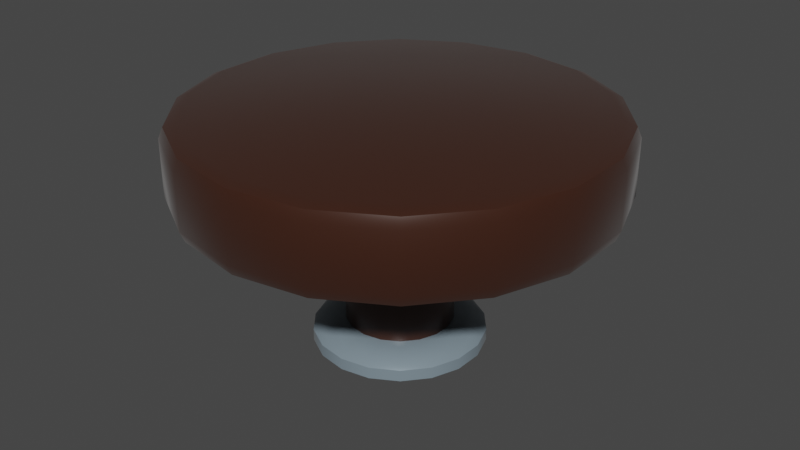 # Source: display_stand.blend  (saved by Blender 3.2.14; exported with 4.5.12 LTS)
import bpy
from mathutils import Matrix  # noqa: F401  (used for matrix-valued properties, if any)

bpy.ops.wm.read_factory_settings(use_empty=True)
scene = bpy.context.scene
scene.name = 'Scene'

# ---- materials (node trees are filled in below, after node groups)
mat_top_leg = bpy.data.materials.new('top+leg')
mat_top_leg.use_transparent_shadow = False
mat_base = bpy.data.materials.new('base')
mat_base.use_transparent_shadow = False

# ---- node groups
ng_auto_smooth = bpy.data.node_groups.new('Auto Smooth', 'GeometryNodeTree')
_s = ng_auto_smooth.interface.new_socket(name='Geometry', in_out='OUTPUT', socket_type='NodeSocketGeometry')
_s = ng_auto_smooth.interface.new_socket(name='Geometry', in_out='INPUT', socket_type='NodeSocketGeometry')
_s = ng_auto_smooth.interface.new_socket(name='Angle', in_out='INPUT', socket_type='NodeSocketFloat')
_s.subtype = 'ANGLE'
_s.min_value = 0.0
_s.max_value = 3.142
ng_auto_smooth.is_modifier = True
_N = ng_auto_smooth.nodes; _L = ng_auto_smooth.links
n0 = _N.new('NodeGroupOutput'); n0.name = 'Group Output'; n0.location = (480, -100)
n1 = _N.new('NodeGroupInput'); n1.name = 'Group Input'; n1.location = (-420, -300)
n2 = _N.new('NodeGroupInput'); n2.name = 'Group Input.001'; n2.location = (-60, -100)
n3 = _N.new('GeometryNodeSetShadeSmooth'); n3.name = 'Set Shade Smooth'; n3.location = (120, -100)
n3.domain = 'EDGE'
n4 = _N.new('GeometryNodeSetShadeSmooth'); n4.name = 'Set Shade Smooth.001'; n4.location = (300, -100)
n5 = _N.new('GeometryNodeInputMeshEdgeAngle'); n5.name = 'Edge Angle'; n5.location = (-420, -220)
n6 = _N.new('GeometryNodeInputEdgeSmooth'); n6.name = 'Is Edge Smooth'; n6.location = (-60, -160)
n7 = _N.new('GeometryNodeInputShadeSmooth'); n7.name = 'Is Face Smooth'; n7.location = (-240, -340)
n8 = _N.new('FunctionNodeBooleanMath'); n8.name = 'Boolean Math'; n8.location = (-60, -220)
n9 = _N.new('FunctionNodeCompare'); n9.name = 'Compare'; n9.location = (-240, -180)
n9.operation = 'LESS_EQUAL'
_L.new(n5.outputs[0], n9.inputs[0])
_L.new(n4.outputs[0], n0.inputs[0])
_L.new(n1.outputs[1], n9.inputs[1])
_L.new(n9.outputs[0], n8.inputs[0])
_L.new(n7.outputs[0], n8.inputs[1])
_L.new(n2.outputs[0], n3.inputs[0])
_L.new(n6.outputs[0], n3.inputs[1])
_L.new(n3.outputs[0], n4.inputs[0])
_L.new(n8.outputs[0], n3.inputs[2])
n0.is_active_output = True

# ---- material node trees
mat_top_leg.use_nodes = True; mat_top_leg.node_tree.nodes.clear()
_N = mat_top_leg.node_tree.nodes; _L = mat_top_leg.node_tree.links
n0 = _N.new('ShaderNodeBsdfPrincipled'); n0.name = 'Principled BSDF'; n0.location = (10, 300)
n0.distribution = 'GGX'
n0.subsurface_method = 'RANDOM_WALK_SKIN'
n0.inputs[0].default_value = (0.04696, 0.01585, 0.008415, 1.0)
n0.inputs[1].default_value = 0.126
n0.inputs[2].default_value = 0.3254
n0.inputs[3].default_value = 1.45
n0.inputs[13].default_value = 0.5472
n0.inputs[24].default_value = 0.06929
n0.inputs[27].default_value = (0.0, 0.0, 0.0, 1.0)
n0.inputs[28].default_value = 1.0
n1 = _N.new('ShaderNodeOutputMaterial'); n1.name = 'Material Output'; n1.location = (300, 300)
_L.new(n0.outputs[0], n1.inputs[0])
n1.is_active_output = True
mat_base.use_nodes = True; mat_base.node_tree.nodes.clear()
_N = mat_base.node_tree.nodes; _L = mat_base.node_tree.links
n0 = _N.new('ShaderNodeBsdfPrincipled'); n0.name = 'Principled BSDF'; n0.location = (10, 300)
n0.distribution = 'GGX'
n0.subsurface_method = 'RANDOM_WALK_SKIN'
n0.inputs[0].default_value = (0.2311, 0.3021, 0.3506, 1.0)
n0.inputs[1].default_value = 0.1811
n0.inputs[2].default_value = 0.2717
n0.inputs[3].default_value = 1.45
n0.inputs[24].default_value = 0.05039
n0.inputs[27].default_value = (0.0, 0.0, 0.0, 1.0)
n0.inputs[28].default_value = 1.0
n1 = _N.new('ShaderNodeOutputMaterial'); n1.name = 'Material Output'; n1.location = (300, 300)
_L.new(n0.outputs[0], n1.inputs[0])
n1.is_active_output = True

# ---- world
world_world = bpy.data.worlds.new('World'); scene.world = world_world
world_world.use_nodes = True; world_world.node_tree.nodes.clear()
_N = world_world.node_tree.nodes; _L = world_world.node_tree.links
n0 = _N.new('ShaderNodeOutputWorld'); n0.name = 'World Output'; n0.location = (300, 300)
n1 = _N.new('ShaderNodeBackground'); n1.name = 'Background'; n1.location = (10, 300)
n1.inputs[0].default_value = (0.05088, 0.05088, 0.05088, 1.0)
_L.new(n1.outputs[0], n0.inputs[0])
n0.is_active_output = True
world_world.color = (0.05088, 0.05088, 0.05088)
world_world.use_sun_shadow = False
world_world.sun_shadow_jitter_overblur = 0.0

# ---- meshes
me_circle_002 = bpy.data.meshes.new('Circle.002')
me_circle_002.from_pydata([(-1.223e-09, 0.2495, 0.2598), (-0.08532, 0.2344, 0.2598), (-0.1603, 0.1911, 0.2598), (-0.216, 0.1247, 0.2598), (-0.2457, 0.04332, 0.2598), (-0.2457, -0.04332, 0.2598), (-0.216, -0.1247, 0.2598), (-0.1603, -0.1911, 0.2598), (-0.08532, -0.2344, 0.2598), (2.059e-08, -0.2495, 0.2598), (0.08532, -0.2344, 0.2598), (0.1603, -0.1911, 0.2598), (0.216, -0.1247, 0.2598), (0.2457, -0.04332, 0.2598), (0.2457, 0.04332, 0.2598), (0.216, 0.1247, 0.2598), (0.1603, 0.1911, 0.2598), (0.08532, 0.2344, 0.2598), (-1.223e-09, 0.2495, -0.344), (-0.08532, 0.2344, -0.344), (-0.1603, 0.1911, -0.344), (-0.216, 0.1247, -0.344), (-0.2457, 0.04332, -0.344), (-0.2457, -0.04332, -0.344), (-0.216, -0.1247, -0.344), (-0.1603, -0.1911, -0.344), (-0.08532, -0.2344, -0.344), (2.059e-08, -0.2495, -0.344), (0.08532, -0.2344, -0.344), (0.1603, -0.1911, -0.344), (0.216, -0.1247, -0.344), (0.2457, -0.04332, -0.344), (0.2457, 0.04332, -0.344), (0.216, 0.1247, -0.344), (0.1603, 0.1911, -0.344), (0.08532, 0.2344, -0.344), (-7.444e-09, 0.3997, -0.4502), (-0.1367, 0.3756, -0.4502), (-0.2569, 0.3062, -0.4502), (-0.3461, 0.1998, -0.4502), (-0.3936, 0.06941, -0.4502), (-0.3936, -0.06941, -0.4502), (-0.3461, -0.1998, -0.4502), (-0.2569, -0.3062, -0.4502), (-0.1367, -0.3756, -0.4502), (2.75e-08, -0.3997, -0.4502), (0.1367, -0.3756, -0.4502), (0.2569, -0.3062, -0.4502), (0.3461, -0.1998, -0.4502), (0.3936, -0.06941, -0.4502), (0.3936, 0.06941, -0.4502), (0.3461, 0.1998, -0.4502), (0.2569, 0.3062, -0.4502), (0.1367, 0.3756, -0.4502), (-2.732e-08, 1.0, 0.5889), (-3.073e-08, 0.9311, 0.6567), (-2.817e-08, 0.9798, 0.6369), (-0.3185, 0.8749, 0.6567), (-0.342, 0.9397, 0.5889), (-0.3351, 0.9207, 0.6369), (-0.5985, 0.7133, 0.6567), (-0.6428, 0.766, 0.5889), (-0.6298, 0.7506, 0.6369), (-0.8063, 0.4655, 0.6567), (-0.866, 0.5, 0.5889), (-0.8485, 0.4899, 0.6369), (-0.9169, 0.1617, 0.6567), (-0.9848, 0.1736, 0.5889), (-0.9649, 0.1701, 0.6369), (-0.9169, -0.1617, 0.6567), (-0.9848, -0.1736, 0.5889), (-0.9649, -0.1701, 0.6369), (-0.8063, -0.4655, 0.6567), (-0.866, -0.5, 0.5889), (-0.8485, -0.4899, 0.6369), (-0.5985, -0.7133, 0.6567), (-0.6428, -0.766, 0.5889), (-0.6298, -0.7506, 0.6369), (-0.3185, -0.8749, 0.6567), (-0.342, -0.9397, 0.5889), (-0.3351, -0.9207, 0.6369), (5.309e-08, -0.9311, 0.6567), (6.01e-08, -1.0, 0.5889), (5.797e-08, -0.9798, 0.6369), (0.3185, -0.8749, 0.6567), (0.342, -0.9397, 0.5889), (0.3351, -0.9207, 0.6369), (0.5985, -0.7133, 0.6567), (0.6428, -0.766, 0.5889), (0.6298, -0.7506, 0.6369), (0.8063, -0.4655, 0.6567), (0.866, -0.5, 0.5889), (0.8485, -0.4899, 0.6369), (0.9169, -0.1617, 0.6567), (0.9848, -0.1736, 0.5889), (0.9649, -0.1701, 0.6369), (0.9169, 0.1617, 0.6567), (0.9848, 0.1736, 0.5889), (0.9649, 0.1701, 0.6369), (0.8063, 0.4655, 0.6567), (0.866, 0.5, 0.5889), (0.8485, 0.4899, 0.6369), (0.5985, 0.7133, 0.6567), (0.6428, 0.766, 0.5889), (0.6298, 0.7506, 0.6369), (0.3185, 0.8749, 0.6567), (0.342, 0.9397, 0.5889), (0.3351, 0.9207, 0.6369), (-2.492e-08, 0.9311, 0.2598), (-2.732e-08, 1.0, 0.3277), (-2.654e-08, 0.9798, 0.2797), (-0.342, 0.9397, 0.3277), (-0.3185, 0.8749, 0.2598), (-0.3351, 0.9207, 0.2797), (-0.6428, 0.766, 0.3277), (-0.5985, 0.7133, 0.2598), (-0.6298, 0.7506, 0.2797), (-0.866, 0.5, 0.3277), (-0.8063, 0.4655, 0.2598), (-0.8485, 0.4899, 0.2797), (-0.9848, 0.1736, 0.3277), (-0.9169, 0.1617, 0.2598), (-0.9649, 0.1701, 0.2797), (-0.9848, -0.1736, 0.3277), (-0.9169, -0.1617, 0.2598), (-0.9649, -0.1701, 0.2797), (-0.866, -0.5, 0.3277), (-0.8063, -0.4655, 0.2598), (-0.8485, -0.4899, 0.2797), (-0.6428, -0.766, 0.3277), (-0.5985, -0.7133, 0.2598), (-0.6298, -0.7506, 0.2797), (-0.342, -0.9397, 0.3277), (-0.3185, -0.8749, 0.2598), (-0.3351, -0.9207, 0.2797), (6.01e-08, -1.0, 0.3277), (5.648e-08, -0.9311, 0.2598), (5.902e-08, -0.9798, 0.2797), (0.342, -0.9397, 0.3277), (0.3185, -0.8749, 0.2598), (0.3351, -0.9207, 0.2797), (0.6428, -0.766, 0.3277), (0.5985, -0.7133, 0.2598), (0.6298, -0.7506, 0.2797), (0.866, -0.5, 0.3277), (0.8063, -0.4655, 0.2598), (0.8485, -0.4899, 0.2797), (0.9848, -0.1736, 0.3277), (0.9169, -0.1617, 0.2598), (0.9649, -0.1701, 0.2797), (0.9848, 0.1736, 0.3277), (0.9169, 0.1617, 0.2598), (0.9649, 0.1701, 0.2797), (0.866, 0.5, 0.3277), (0.8063, 0.4655, 0.2598), (0.8485, 0.4899, 0.2797), (0.6428, 0.766, 0.3277), (0.5985, 0.7133, 0.2598), (0.6298, 0.7506, 0.2797), (0.342, 0.9397, 0.3277), (0.3185, 0.8749, 0.2598), (0.3351, 0.9207, 0.2797), (-7.444e-09, 0.3997, -0.3958), (-3.663e-09, 0.3084, -0.344), (-6.286e-09, 0.373, -0.3703), (-0.1055, 0.2898, -0.344), (-0.1367, 0.3756, -0.3958), (-0.1276, 0.3505, -0.3703), (-0.1982, 0.2362, -0.344), (-0.2569, 0.3062, -0.3958), (-0.2397, 0.2857, -0.3703), (-0.2671, 0.1542, -0.344), (-0.3461, 0.1998, -0.3958), (-0.323, 0.1865, -0.3703), (-0.3037, 0.05355, -0.344), (-0.3936, 0.06941, -0.3958), (-0.3673, 0.06476, -0.3703), (-0.3037, -0.05355, -0.344), (-0.3936, -0.06941, -0.3958), (-0.3673, -0.06476, -0.3703), (-0.2671, -0.1542, -0.344), (-0.3461, -0.1998, -0.3958), (-0.323, -0.1865, -0.3703), (-0.1982, -0.2362, -0.344), (-0.2569, -0.3062, -0.3958), (-0.2397, -0.2857, -0.3703), (-0.1055, -0.2898, -0.344), (-0.1367, -0.3756, -0.3958), (-0.1276, -0.3505, -0.3703), (2.33e-08, -0.3084, -0.344), (2.75e-08, -0.3997, -0.3958), (2.631e-08, -0.373, -0.3703), (0.1055, -0.2898, -0.344), (0.1367, -0.3756, -0.3958), (0.1276, -0.3505, -0.3703), (0.1982, -0.2362, -0.344), (0.2569, -0.3062, -0.3958), (0.2397, -0.2857, -0.3703), (0.2671, -0.1542, -0.344), (0.3461, -0.1998, -0.3958), (0.323, -0.1865, -0.3703), (0.3037, -0.05355, -0.344), (0.3936, -0.06941, -0.3958), (0.3673, -0.06476, -0.3703), (0.3037, 0.05355, -0.344), (0.3936, 0.06941, -0.3958), (0.3673, 0.06476, -0.3703), (0.2671, 0.1542, -0.344), (0.3461, 0.1998, -0.3958), (0.323, 0.1865, -0.3703), (0.1982, 0.2362, -0.344), (0.2569, 0.3062, -0.3958), (0.2397, 0.2857, -0.3703), (0.1055, 0.2898, -0.344), (0.1367, 0.3756, -0.3958), (0.1276, 0.3505, -0.3703)], [], [(91, 144, 147, 94), (70, 123, 126, 73), (94, 147, 150, 97), (73, 126, 129, 76), (97, 150, 153, 100), (76, 129, 132, 79), (100, 153, 156, 103), (79, 132, 135, 82), (58, 111, 114, 61), (103, 156, 159, 106), (82, 135, 138, 85), (61, 114, 117, 64), (108, 0, 1, 112), (85, 138, 141, 88), (64, 117, 120, 67), (54, 109, 111, 58), (88, 141, 144, 91), (67, 120, 123, 70), (154, 15, 16, 157), (106, 159, 109, 54), (133, 8, 9, 136), (160, 17, 0, 108), (157, 16, 17, 160), (136, 9, 10, 139), (115, 2, 3, 118), (139, 10, 11, 142), (118, 3, 4, 121), (112, 1, 2, 115), (142, 11, 12, 145), (121, 4, 5, 124), (145, 12, 13, 148), (124, 5, 6, 127), (148, 13, 14, 151), (127, 6, 7, 130), (151, 14, 15, 154), (130, 7, 8, 133), (0, 18, 19, 1), (15, 33, 34, 16), (8, 26, 27, 9), (1, 19, 20, 2), (16, 34, 35, 17), (9, 27, 28, 10), (2, 20, 21, 3), (17, 35, 18, 0), (10, 28, 29, 11), (3, 21, 22, 4), (11, 29, 30, 12), (4, 22, 23, 5), (12, 30, 31, 13), (5, 23, 24, 6), (13, 31, 32, 14), (6, 24, 25, 7), (14, 32, 33, 15), (7, 25, 26, 8), (169, 38, 39, 172), (193, 46, 47, 196), (172, 39, 40, 175), (18, 163, 165, 19), (196, 47, 48, 199), (175, 40, 41, 178), (199, 48, 49, 202), (178, 41, 42, 181), (202, 49, 50, 205), (181, 42, 43, 184), (205, 50, 51, 208), (184, 43, 44, 187), (208, 51, 52, 211), (187, 44, 45, 190), (214, 53, 36, 162), (211, 52, 53, 214), (190, 45, 46, 193), (20, 168, 171, 21), (166, 37, 38, 169), (28, 192, 195, 29), (21, 171, 174, 22), (29, 195, 198, 30), (22, 174, 177, 23), (30, 198, 201, 31), (23, 177, 180, 24), (31, 201, 204, 32), (24, 180, 183, 25), (32, 204, 207, 33), (25, 183, 186, 26), (35, 213, 163, 18), (33, 207, 210, 34), (26, 186, 189, 27), (19, 165, 168, 20), (34, 210, 213, 35), (27, 189, 192, 28), (37, 36, 53, 52, 51, 50, 49, 48, 47, 46, 45, 44, 43, 42, 41, 40, 39, 38), (58, 59, 56, 54), (59, 57, 55, 56), (61, 62, 59, 58), (62, 60, 57, 59), (64, 65, 62, 61), (65, 63, 60, 62), (67, 68, 65, 64), (68, 66, 63, 65), (70, 71, 68, 67), (71, 69, 66, 68), (73, 74, 71, 70), (74, 72, 69, 71), (76, 77, 74, 73), (77, 75, 72, 74), (79, 80, 77, 76), (80, 78, 75, 77), (82, 83, 80, 79), (83, 81, 78, 80), (85, 86, 83, 82), (86, 84, 81, 83), (88, 89, 86, 85), (89, 87, 84, 86), (91, 92, 89, 88), (92, 90, 87, 89), (94, 95, 92, 91), (95, 93, 90, 92), (97, 98, 95, 94), (98, 96, 93, 95), (100, 101, 98, 97), (101, 99, 96, 98), (103, 104, 101, 100), (104, 102, 99, 101), (106, 107, 104, 103), (107, 105, 102, 104), (54, 56, 107, 106), (56, 55, 105, 107), (112, 113, 110, 108), (113, 111, 109, 110), (115, 116, 113, 112), (116, 114, 111, 113), (118, 119, 116, 115), (119, 117, 114, 116), (121, 122, 119, 118), (122, 120, 117, 119), (124, 125, 122, 121), (125, 123, 120, 122), (127, 128, 125, 124), (128, 126, 123, 125), (130, 131, 128, 127), (131, 129, 126, 128), (133, 134, 131, 130), (134, 132, 129, 131), (136, 137, 134, 133), (137, 135, 132, 134), (139, 140, 137, 136), (140, 138, 135, 137), (142, 143, 140, 139), (143, 141, 138, 140), (145, 146, 143, 142), (146, 144, 141, 143), (148, 149, 146, 145), (149, 147, 144, 146), (151, 152, 149, 148), (152, 150, 147, 149), (154, 155, 152, 151), (155, 153, 150, 152), (157, 158, 155, 154), (158, 156, 153, 155), (160, 161, 158, 157), (161, 159, 156, 158), (108, 110, 161, 160), (110, 109, 159, 161), (57, 60, 63, 66, 69, 72, 75, 78, 81, 84, 87, 90, 93, 96, 99, 102, 105, 55), (166, 167, 164, 162), (167, 165, 163, 164), (169, 170, 167, 166), (170, 168, 165, 167), (172, 173, 170, 169), (173, 171, 168, 170), (175, 176, 173, 172), (176, 174, 171, 173), (178, 179, 176, 175), (179, 177, 174, 176), (181, 182, 179, 178), (182, 180, 177, 179), (184, 185, 182, 181), (185, 183, 180, 182), (187, 188, 185, 184), (188, 186, 183, 185), (190, 191, 188, 187), (191, 189, 186, 188), (193, 194, 191, 190), (194, 192, 189, 191), (196, 197, 194, 193), (197, 195, 192, 194), (199, 200, 197, 196), (200, 198, 195, 197), (202, 203, 200, 199), (203, 201, 198, 200), (205, 206, 203, 202), (206, 204, 201, 203), (208, 209, 206, 205), (209, 207, 204, 206), (211, 212, 209, 208), (212, 210, 207, 209), (214, 215, 212, 211), (215, 213, 210, 212), (162, 164, 215, 214), (164, 163, 213, 215), (162, 36, 37, 166)])
me_circle_002.polygons.foreach_set('use_smooth', [True] * 200)
me_circle_002.polygons.foreach_set('material_index', [0, 0, 0, 0, 0, 0, 0, 0, 0, 0, 0, 0, 0, 0, 0, 0, 0, 0, 0, 0, 0, 0, 0, 0, 0, 0, 0, 0, 0, 0, 0, 0, 0, 0, 0, 0, 0, 0, 0, 0, 0, 0, 0, 0, 0, 0, 0, 0, 0, 0, 0, 0, 0, 0, 1, 1, 1, 1, 1, 1, 1, 1, 1, 1, 1, 1, 1, 1, 1, 1, 1, 1, 1, 1, 1, 1, 1, 1, 1, 1, 1, 1, 1, 1, 1, 1, 1, 1, 1, 1, 0, 0, 0, 0, 0, 0, 0, 0, 0, 0, 0, 0, 0, 0, 0, 0, 0, 0, 0, 0, 0, 0, 0, 0, 0, 0, 0, 0, 0, 0, 0, 0, 0, 0, 0, 0, 0, 0, 0, 0, 0, 0, 0, 0, 0, 0, 0, 0, 0, 0, 0, 0, 0, 0, 0, 0, 0, 0, 0, 0, 0, 0, 0, 0, 0, 0, 0, 0, 0, 0, 0, 0, 0, 1, 1, 1, 1, 1, 1, 1, 1, 1, 1, 1, 1, 1, 1, 1, 1, 1, 1, 1, 1, 1, 1, 1, 1, 1, 1, 1, 1, 1, 1, 1, 1, 1, 1, 1, 1, 1])
_uv = me_circle_002.uv_layers.new(name='UVMap')
_uv.uv.foreach_set('vector', [0.0, 0.0, 0.0, 0.0, 0.0, 0.0, 0.0, 0.0, 0.0, 0.0, 0.0, 0.0, 0.0, 0.0, 0.0, 0.0, 0.0, 0.0, 0.0, 0.0, 0.0, 0.0, 0.0, 0.0, 0.0, 0.0, 0.0, 0.0, 0.0, 0.0, 0.0, 0.0, 0.0, 0.0, 0.0, 0.0, 0.0, 0.0, 0.0, 0.0, 0.0, 0.0, 0.0, 0.0, 0.0, 0.0, 0.0, 0.0, 0.0, 0.0, 0.0, 0.0, 0.0, 0.0, 0.0, 0.0, 0.0, 0.0, 0.0, 0.0, 0.0, 0.0, 0.0, 0.0, 0.0, 0.0, 0.0, 0.0, 0.0, 0.0, 0.0, 0.0, 0.0, 0.0, 0.0, 0.0, 0.0, 0.0, 0.0, 0.0, 0.0, 0.0, 0.0, 0.0, 0.0, 0.0, 0.0, 0.0, 0.0, 0.0, 0.0, 0.0, 0.0, 0.0, 0.0, 0.0, 0.0, 0.0, 0.0, 0.0, 0.0, 0.0, 0.0, 0.0, 0.0, 0.0, 0.0, 0.0, 0.0, 0.0, 0.0, 0.0, 0.0, 0.0, 0.0, 0.0, 0.0, 0.0, 0.0, 0.0, 0.0, 0.0, 0.0, 0.0, 0.0, 0.0, 0.0, 0.0, 0.0, 0.0, 0.0, 0.0, 0.0, 0.0, 0.0, 0.0, 0.0, 0.0, 0.0, 0.0, 0.0, 0.0, 0.0, 0.0, 0.0, 0.0, 0.0, 0.0, 0.0, 0.0, 0.0, 0.0, 0.0, 0.0, 0.0, 0.0, 0.0, 0.0, 0.0, 0.0, 0.0, 0.0, 0.0, 0.0, 0.0, 0.0, 0.0, 0.0, 0.0, 0.0, 0.0, 0.0, 0.0, 0.0, 0.0, 0.0, 0.0, 0.0, 0.0, 0.0, 0.0, 0.0, 0.0, 0.0, 0.0, 0.0, 0.0, 0.0, 0.0, 0.0, 0.0, 0.0, 0.0, 0.0, 0.0, 0.0, 0.0, 0.0, 0.0, 0.0, 0.0, 0.0, 0.0, 0.0, 0.0, 0.0, 0.0, 0.0, 0.0, 0.0, 0.0, 0.0, 0.0, 0.0, 0.0, 0.0, 0.0, 0.0, 0.0, 0.0, 0.0, 0.0, 0.0, 0.0, 0.0, 0.0, 0.0, 0.0, 0.0, 0.0, 0.0, 0.0, 0.0, 0.0, 0.0, 0.0, 0.0, 0.0, 0.0, 0.0, 0.0, 0.0, 0.0, 0.0, 0.0, 0.0, 0.0, 0.0, 0.0, 0.0, 0.0, 0.0, 0.0, 0.0, 0.0, 0.0, 0.0, 0.0, 0.0, 0.0, 0.0, 0.0, 0.0, 0.0, 0.0, 0.0, 0.0, 0.0, 0.0, 0.0, 0.0, 0.0, 0.0, 0.0, 0.0, 0.0, 0.0, 0.0, 0.0, 0.0, 0.0, 0.0, 0.0, 0.0, 0.0, 0.0, 0.0, 0.0, 0.0, 0.0, 0.0, 0.0, 0.0, 0.0, 0.0, 0.0, 0.0, 0.0, 0.0, 0.0, 0.0, 0.0, 0.0, 0.0, 0.0, 0.0, 0.0, 0.0, 0.0, 0.0, 0.0, 0.0, 0.0, 0.0, 0.0, 0.0, 0.0, 0.0, 0.0, 0.0, 0.0, 0.0, 0.0, 0.0, 0.0, 0.0, 0.0, 0.0, 0.0, 0.0, 0.0, 0.0, 0.0, 0.0, 0.0, 0.0, 0.0, 0.0, 0.0, 0.0, 0.0, 0.0, 0.0, 0.0, 0.0, 0.0, 0.0, 0.0, 0.0, 0.0, 0.0, 0.0, 0.0, 0.0, 0.0, 0.0, 0.0, 0.0, 0.0, 0.0, 0.0, 0.0, 0.0, 0.0, 0.0, 0.0, 0.0, 0.0, 0.0, 0.0, 0.0, 0.0, 0.0, 0.0, 0.0, 0.0, 0.0, 0.0, 0.0, 0.0, 0.0, 0.0, 0.0, 0.0, 0.0, 0.0, 0.0, 0.0, 0.0, 0.0, 0.0, 0.0, 0.0, 0.0, 0.0, 0.0, 0.0, 0.0, 0.0, 0.0, 0.0, 0.0, 0.0, 0.0, 0.0, 0.0, 0.0, 0.0, 0.0, 0.0, 0.0, 0.0, 0.0, 0.0, 0.0, 0.0, 0.0, 0.0, 0.0, 0.0, 0.0, 0.0, 0.0, 0.0, 0.0, 0.0, 0.0, 0.0, 0.0, 0.0, 0.0, 0.0, 0.0, 0.0, 0.0, 0.0, 0.0, 0.0, 0.0, 0.0, 0.0, 0.0, 0.0, 0.0, 0.0, 0.0, 0.0, 0.0, 0.0, 0.0, 0.0, 0.0, 0.0, 0.0, 0.0, 0.0, 0.0, 0.0, 0.0, 0.0, 0.0, 0.0, 0.0, 0.0, 0.0, 0.0, 0.0, 0.0, 0.0, 0.0, 0.0, 0.0, 0.0, 0.0, 0.0, 0.0, 0.0, 0.0, 0.0, 0.0, 0.0, 0.0, 0.0, 0.0, 0.0, 0.0, 0.0, 0.0, 0.0, 0.0, 0.0, 0.0, 0.0, 0.0, 0.0, 0.0, 0.0, 0.0, 0.0, 0.0, 0.0, 0.0, 0.0, 0.0, 0.0, 0.0, 0.0, 0.0, 0.0, 0.0, 0.0, 0.0, 0.0, 0.0, 0.0, 0.0, 0.0, 0.0, 0.0, 0.0, 0.0, 0.0, 0.0, 0.0, 0.0, 0.0, 0.0, 0.0, 0.0, 0.0, 0.0, 0.0, 0.0, 0.0, 0.0, 0.0, 0.0, 0.0, 0.0, 0.0, 0.0, 0.0, 0.0, 0.0, 0.0, 0.0, 0.0, 0.0, 0.0, 0.0, 0.0, 0.0, 0.0, 0.0, 0.0, 0.0, 0.0, 0.0, 0.0, 0.0, 0.0, 0.0, 0.0, 0.0, 0.0, 0.0, 0.0, 0.0, 0.0, 0.0, 0.0, 0.0, 0.0, 0.0, 0.0, 0.0, 0.0, 0.0, 0.0, 0.0, 0.0, 0.0, 0.0, 0.0, 0.0, 0.0, 0.0, 0.0, 0.0, 0.0, 0.0, 0.0, 0.0, 0.0, 0.0, 0.0, 0.0, 0.0, 0.0, 0.0, 0.0, 0.0, 0.0, 0.0, 0.0, 0.0, 0.0, 0.0, 0.0, 0.0, 0.0, 0.0, 0.0, 0.0, 0.0, 0.0, 0.0, 0.0, 0.0, 0.0, 0.0, 0.0, 0.0, 0.0, 0.0, 0.0, 0.0, 0.0, 0.0, 0.0, 0.0, 0.0, 0.0, 0.0, 0.0, 0.0, 0.0, 0.0, 0.0, 0.0, 0.0, 0.0, 0.0, 0.0, 0.0, 0.0, 0.0, 0.0, 0.0, 0.0, 0.0, 0.0, 0.0, 0.0, 0.0, 0.0, 0.0, 0.0, 0.0, 0.0, 0.0, 0.0, 0.0, 0.0, 0.0, 0.0, 0.0, 0.0, 0.0, 0.0, 0.0, 0.0, 0.0, 0.0, 0.0, 0.0, 0.0, 0.0, 0.0, 0.0, 0.0, 0.0, 0.0, 0.0, 0.0, 0.0, 0.0, 0.0, 0.0, 0.0, 0.0, 0.0, 0.0, 0.0, 0.0, 0.0, 0.0, 0.0, 0.0, 0.0, 0.0, 0.0, 0.0, 0.0, 0.0, 0.0, 0.0, 0.0, 0.0, 0.0, 0.0, 0.0, 0.0, 0.0, 0.0, 0.0, 0.0, 0.0, 0.0, 0.0, 0.0, 0.0, 0.0, 0.0, 0.0, 0.0, 0.0, 0.0, 0.0, 0.0, 0.0, 0.0, 0.0, 0.0, 0.0, 0.0, 0.0, 0.0, 0.0, 0.0, 0.0, 0.0, 0.0, 0.0, 0.0, 0.0, 0.0, 0.0, 0.0, 0.0, 0.0, 0.0, 0.0, 0.0, 0.0, 0.0, 0.0, 0.0, 0.0, 0.0, 0.0, 0.0, 0.0, 0.0, 0.0, 0.0, 0.0, 0.0, 0.0, 0.0, 0.0, 0.0, 0.0, 0.0, 0.0, 0.0, 0.0, 0.0, 0.0, 0.0, 0.0, 0.0, 0.0, 0.0, 0.0, 0.0, 0.0, 0.0, 0.0, 0.0, 0.0, 0.0, 0.0, 0.0, 0.0, 0.0, 0.0, 0.0, 0.0, 0.0, 0.0, 0.0, 0.0, 0.0, 0.0, 0.0, 0.0, 0.0, 0.0, 0.0, 0.0, 0.0, 0.0, 0.0, 0.0, 0.0, 0.0, 0.0, 0.0, 0.0, 0.0, 0.0, 0.0, 0.0, 0.0, 0.0, 0.0, 0.0, 0.0, 0.0, 0.0, 0.0, 0.0, 0.0, 0.0, 0.0, 0.0, 0.0, 0.0, 0.0, 0.0, 0.0, 0.0, 0.0, 0.0, 0.0, 0.0, 0.0, 0.0, 0.0, 0.0, 0.0, 0.0, 0.0, 0.0, 0.0, 0.0, 0.0, 0.0, 0.0, 0.0, 0.0, 0.0, 0.0, 0.0, 0.0, 0.0, 0.0, 0.0, 0.0, 0.0, 0.0, 0.0, 0.0, 0.0, 0.0, 0.0, 0.0, 0.0, 0.0, 0.0, 0.0, 0.0, 0.0, 0.0, 0.0, 0.0, 0.0, 0.0, 0.0, 0.0, 0.0, 0.0, 0.0, 0.0, 0.0, 0.0, 0.0, 0.0, 0.0, 0.0, 0.0, 0.0, 0.0, 0.0, 0.0, 0.0, 0.0, 0.0, 0.0, 0.0, 0.0, 0.0, 0.0, 0.0, 0.0, 0.0, 0.0, 0.0, 0.0, 0.0, 0.0, 0.0, 0.0, 0.0, 0.0, 0.0, 0.0, 0.0, 0.0, 0.0, 0.0, 0.0, 0.0, 0.0, 0.0, 0.0, 0.0, 0.0, 0.0, 0.0, 0.0, 0.0, 0.0, 0.0, 0.0, 0.0, 0.0, 0.0, 0.0, 0.0, 0.0, 0.0, 0.0, 0.0, 0.0, 0.0, 0.0, 0.0, 0.0, 0.0, 0.0, 0.0, 0.0, 0.0, 0.0, 0.0, 0.0, 0.0, 0.0, 0.0, 0.0, 0.0, 0.0, 0.0, 0.0, 0.0, 0.0, 0.0, 0.0, 0.0, 0.0, 0.0, 0.0, 0.0, 0.0, 0.0, 0.0, 0.0, 0.0, 0.0, 0.0, 0.0, 0.0, 0.0, 0.0, 0.0, 0.0, 0.0, 0.0, 0.0, 0.0, 0.0, 0.0, 0.0, 0.0, 0.0, 0.0, 0.0, 0.0, 0.0, 0.0, 0.0, 0.0, 0.0, 0.0, 0.0, 0.0, 0.0, 0.0, 0.0, 0.0, 0.0, 0.0, 0.0, 0.0, 0.0, 0.0, 0.0, 0.0, 0.0, 0.0, 0.0, 0.0, 0.0, 0.0, 0.0, 0.0, 0.0, 0.0, 0.0, 0.0, 0.0, 0.0, 0.0, 0.0, 0.0, 0.0, 0.0, 0.0, 0.0, 0.0, 0.0, 0.0, 0.0, 0.0, 0.0, 0.0, 0.0, 0.0, 0.0, 0.0, 0.0, 0.0, 0.0, 0.0, 0.0, 0.0, 0.0, 0.0, 0.0, 0.0, 0.0, 0.0, 0.0, 0.0, 0.0, 0.0, 0.0, 0.0, 0.0, 0.0, 0.0, 0.0, 0.0, 0.0, 0.0, 0.0, 0.0, 0.0, 0.0, 0.0, 0.0, 0.0, 0.0, 0.0, 0.0, 0.0, 0.0, 0.0, 0.0, 0.0, 0.0, 0.0, 0.0, 0.0, 0.0, 0.0, 0.0, 0.0, 0.0, 0.0, 0.0, 0.0, 0.0, 0.0, 0.0, 0.0, 0.0, 0.0, 0.0, 0.0, 0.0, 0.0, 0.0, 0.0, 0.0, 0.0, 0.0, 0.0, 0.0, 0.0, 0.0, 0.0, 0.0, 0.0, 0.0, 0.0, 0.0, 0.0, 0.0, 0.0, 0.0, 0.0, 0.0, 0.0, 0.0, 0.0, 0.0, 0.0, 0.0, 0.0, 0.0, 0.0, 0.0, 0.0, 0.0, 0.0, 0.0, 0.0, 0.0, 0.0, 0.0, 0.0, 0.0, 0.0, 0.0, 0.0, 0.0, 0.0, 0.0, 0.0, 0.0, 0.0, 0.0, 0.0, 0.0, 0.0, 0.0, 0.0, 0.0, 0.0, 0.0, 0.0, 0.0, 0.0, 0.0, 0.0, 0.0, 0.0, 0.0, 0.0, 0.0, 0.0, 0.0, 0.0, 0.0, 0.0, 0.0, 0.0, 0.0, 0.0, 0.0, 0.0, 0.0, 0.0, 0.0, 0.0, 0.0, 0.0, 0.0, 0.0, 0.0, 0.0, 0.0, 0.0, 0.0, 0.0, 0.0, 0.0, 0.0, 0.0, 0.0, 0.0, 0.0, 0.0, 0.0, 0.0, 0.0, 0.0, 0.0, 0.0, 0.0, 0.0, 0.0, 0.0, 0.0, 0.0, 0.0, 0.0, 0.0, 0.0, 0.0, 0.0, 0.0, 0.0, 0.0, 0.0, 0.0, 0.0, 0.0, 0.0, 0.0, 0.0, 0.0, 0.0, 0.0, 0.0, 0.0, 0.0, 0.0, 0.0, 0.0, 0.0, 0.0, 0.0, 0.0, 0.0, 0.0, 0.0, 0.0, 0.0, 0.0, 0.0, 0.0, 0.0, 0.0, 0.0, 0.0, 0.0, 0.0, 0.0, 0.0, 0.0, 0.0, 0.0, 0.0, 0.0, 0.0, 0.0, 0.0, 0.0, 0.0, 0.0, 0.0, 0.0, 0.0, 0.0, 0.0, 0.0, 0.0, 0.0, 0.0, 0.0, 0.0, 0.0, 0.0, 0.0, 0.0, 0.0, 0.0, 0.0, 0.0, 0.0, 0.0, 0.0, 0.0, 0.0, 0.0, 0.0, 0.0, 0.0, 0.0, 0.0, 0.0, 0.0, 0.0, 0.0, 0.0, 0.0, 0.0, 0.0, 0.0, 0.0, 0.0, 0.0, 0.0, 0.0, 0.0, 0.0, 0.0, 0.0, 0.0, 0.0, 0.0, 0.0, 0.0, 0.0, 0.0, 0.0, 0.0, 0.0, 0.0, 0.0, 0.0, 0.0, 0.0, 0.0, 0.0, 0.0, 0.0, 0.0, 0.0, 0.0, 0.0, 0.0, 0.0, 0.0, 0.0, 0.0, 0.0, 0.0, 0.0, 0.0, 0.0, 0.0, 0.0, 0.0, 0.0, 0.0, 0.0, 0.0, 0.0, 0.0, 0.0, 0.0, 0.0, 0.0, 0.0, 0.0, 0.0, 0.0, 0.0, 0.0, 0.0, 0.0, 0.0, 0.0, 0.0, 0.0, 0.0, 0.0, 0.0, 0.0, 0.0, 0.0, 0.0, 0.0, 0.0, 0.0, 0.0, 0.0, 0.0, 0.0, 0.0, 0.0, 0.0, 0.0, 0.0, 0.0, 0.0, 0.0, 0.0, 0.0, 0.0, 0.0, 0.0, 0.0, 0.0, 0.0, 0.0, 0.0, 0.0, 0.0, 0.0, 0.0, 0.0, 0.0, 0.0, 0.0, 0.0, 0.0, 0.0, 0.0, 0.0, 0.0, 0.0, 0.0, 0.0, 0.0, 0.0, 0.0, 0.0, 0.0, 0.0, 0.0, 0.0, 0.0, 0.0, 0.0, 0.0, 0.0, 0.0, 0.0, 0.0, 0.0, 0.0, 0.0, 0.0, 0.0, 0.0, 0.0, 0.0, 0.0, 0.0, 0.0, 0.0, 0.0, 0.0, 0.0, 0.0, 0.0, 0.0, 0.0, 0.0, 0.0, 0.0, 0.0, 0.0, 0.0, 0.0, 0.0, 0.0, 0.0, 0.0, 0.0, 0.0, 0.0, 0.0, 0.0, 0.0, 0.0, 0.0, 0.0, 0.0, 0.0, 0.0, 0.0, 0.0, 0.0, 0.0, 0.0, 0.0, 0.0, 0.0, 0.0, 0.0, 0.0, 0.0, 0.0, 0.0, 0.0, 0.0, 0.0, 0.0, 0.0, 0.0, 0.0, 0.0, 0.0, 0.0, 0.0, 0.0, 0.0, 0.0, 0.0, 0.0, 0.0, 0.0, 0.0, 0.0, 0.0, 0.0, 0.0, 0.0, 0.0, 0.0, 0.0, 0.0, 0.0, 0.0, 0.0, 0.0, 0.0, 0.0, 0.0, 0.0, 0.0, 0.0, 0.0, 0.0, 0.0, 0.0, 0.0, 0.0, 0.0, 0.0, 0.0, 0.0, 0.0, 0.0, 0.0, 0.0, 0.0, 0.0, 0.0, 0.0, 0.0, 0.0, 0.0, 0.0, 0.0, 0.0, 0.0, 0.0, 0.0, 0.0, 0.0, 0.0, 0.0, 0.0, 0.0, 0.0, 0.0, 0.0, 0.0, 0.0, 0.0, 0.0, 0.0, 0.0, 0.0, 0.0, 0.0, 0.0, 0.0, 0.0, 0.0, 0.0, 0.0, 0.0, 0.0, 0.0, 0.0, 0.0, 0.0, 0.0, 0.0, 0.0, 0.0, 0.0, 0.0, 0.0, 0.0, 0.0, 0.0, 0.0, 0.0, 0.0, 0.0, 0.0, 0.0, 0.0, 0.0, 0.0, 0.0, 0.0, 0.0, 0.0, 0.0, 0.0, 0.0, 0.0, 0.0, 0.0, 0.0, 0.0, 0.0, 0.0, 0.0, 0.0, 0.0, 0.0, 0.0, 0.0, 0.0])
me_circle_002.materials.append(mat_top_leg)
me_circle_002.materials.append(mat_base)
me_circle_002.update()

# ---- objects
ob_circle = bpy.data.objects.new('Circle', me_circle_002)

# ---- transforms, parenting, visibility, modifiers, constraints
ob_circle.location = (2.732e-08, -9.658e-09, 0.4522)
_m = ob_circle.modifiers.new('Auto Smooth', 'NODES')
_m.node_group = ng_auto_smooth
_gi = [s.identifier for s in ng_auto_smooth.interface.items_tree if s.item_type == 'SOCKET' and s.in_out == 'INPUT']
_m[_gi[1]] = 0.5236  # Angle

# ---- collection membership
scene.collection.objects.link(ob_circle)

# ---- scene / render settings (as saved in the file)
scene.frame_start = 1; scene.frame_end = 250; scene.frame_set(1)
scene.render.engine = 'BLENDER_EEVEE_NEXT'
scene.cycles.sampling_pattern = 'TABULATED_SOBOL'
scene.cycles.use_light_tree = False
scene.view_settings.view_transform = 'Filmic'
bpy.context.view_layer.update()

# ---- added for rendering (the .blend has no active camera and no usable light): camera, sun
cam_auto = bpy.data.cameras.new('AutoCamera')
cam_auto.lens = 50.0
cam_auto.sensor_width = 36.0
cam_auto.clip_end = 1000.0
ob_auto_camera = bpy.data.objects.new('AutoCamera', cam_auto)
scene.collection.objects.link(ob_auto_camera)
ob_auto_camera.location = (2.79178, -3.35013, 2.78891)
ob_auto_camera.rotation_euler = (1.09748, -7.21219e-08, 0.694738)
scene.camera = ob_auto_camera
light_auto_sun = bpy.data.lights.new('AutoSun', 'SUN')
light_auto_sun.energy = 3.0
light_auto_sun.angle = 0.0523599
ob_auto_sun = bpy.data.objects.new('AutoSun', light_auto_sun)
scene.collection.objects.link(ob_auto_sun)
ob_auto_sun.rotation_euler = (0.872665, 0.174533, 0.523599)
bpy.context.view_layer.update()
